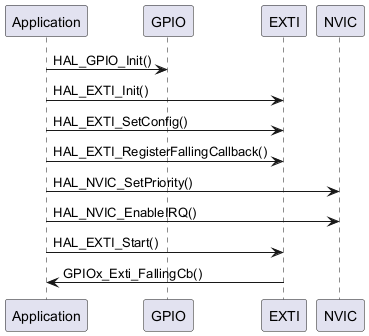

The diagram above was rendered by PlantUML. Its source (embedded in the PNG):
@startuml
participant "Application" as App
participant "GPIO" as GPIO
participant "EXTI" as EXTI
participant "NVIC" as NVIC

App -> GPIO: HAL_GPIO_Init()
App -> EXTI: HAL_EXTI_Init()
App -> EXTI: HAL_EXTI_SetConfig()
App -> EXTI: HAL_EXTI_RegisterFallingCallback()
App -> NVIC: HAL_NVIC_SetPriority()
App -> NVIC: HAL_NVIC_EnableIRQ()
App -> EXTI: HAL_EXTI_Start()
EXTI -> App: GPIOx_Exti_FallingCb()
@enduml